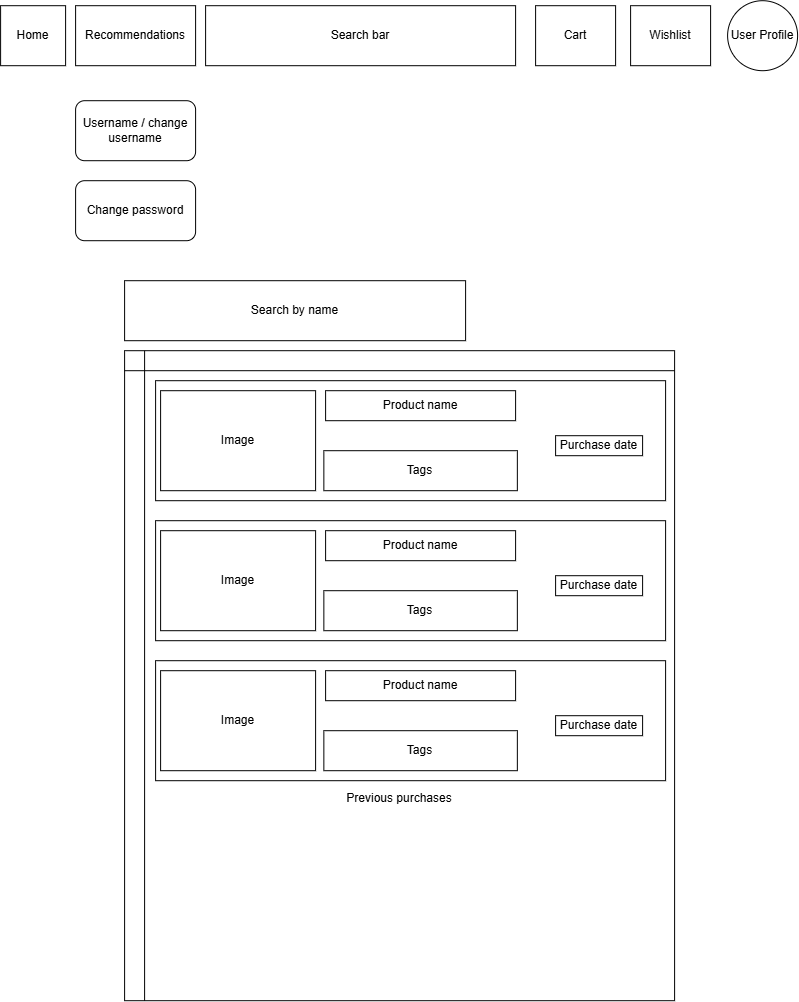

The diagram above was exported from draw.io. Its source (the exported page's mxGraphModel, read from the mxfile embedded in the PNG):
<mxGraphModel dx="2020" dy="1061" grid="1" gridSize="10" guides="1" tooltips="1" connect="1" arrows="1" fold="1" page="1" pageScale="1" pageWidth="827" pageHeight="1169" background="#ffffff" math="0" shadow="0">
  <root>
    <mxCell id="0" />
    <mxCell id="1" parent="0" />
    <mxCell id="jvvyR-7Fs6zkk0OH4UyP-1" parent="1" style="rounded=0;whiteSpace=wrap;html=1;" value="Home" vertex="1">
      <mxGeometry height="60" width="65" x="15" y="25" as="geometry" />
    </mxCell>
    <mxCell id="jvvyR-7Fs6zkk0OH4UyP-2" parent="1" style="rounded=0;whiteSpace=wrap;html=1;" value="Recommendations" vertex="1">
      <mxGeometry height="60" width="120" x="90" y="25" as="geometry" />
    </mxCell>
    <mxCell id="jvvyR-7Fs6zkk0OH4UyP-3" parent="1" style="rounded=0;whiteSpace=wrap;html=1;" value="Search bar" vertex="1">
      <mxGeometry height="60" width="310" x="220" y="25" as="geometry" />
    </mxCell>
    <mxCell id="jvvyR-7Fs6zkk0OH4UyP-4" parent="1" style="rounded=0;whiteSpace=wrap;html=1;" value="Wishlist" vertex="1">
      <mxGeometry height="60" width="80" x="645" y="25" as="geometry" />
    </mxCell>
    <mxCell id="jvvyR-7Fs6zkk0OH4UyP-5" parent="1" style="ellipse;whiteSpace=wrap;html=1;aspect=fixed;" value="User Profile" vertex="1">
      <mxGeometry height="70" width="70" x="742" y="20" as="geometry" />
    </mxCell>
    <mxCell id="jvvyR-7Fs6zkk0OH4UyP-6" parent="1" style="rounded=0;whiteSpace=wrap;html=1;" value="Cart" vertex="1">
      <mxGeometry height="60" width="80" x="550" y="25" as="geometry" />
    </mxCell>
    <mxCell id="jvvyR-7Fs6zkk0OH4UyP-8" parent="1" style="rounded=1;whiteSpace=wrap;html=1;" value="Username / change username" vertex="1">
      <mxGeometry height="60" width="120" x="90" y="120" as="geometry" />
    </mxCell>
    <mxCell id="jvvyR-7Fs6zkk0OH4UyP-9" parent="1" style="rounded=1;whiteSpace=wrap;html=1;" value="Change password" vertex="1">
      <mxGeometry height="60" width="120" x="90" y="200" as="geometry" />
    </mxCell>
    <mxCell id="jvvyR-7Fs6zkk0OH4UyP-10" parent="1" style="shape=internalStorage;whiteSpace=wrap;html=1;backgroundOutline=1;" value="&lt;div&gt;&lt;br&gt;&lt;/div&gt;&lt;div&gt;&lt;br&gt;&lt;/div&gt;&lt;div&gt;&lt;br&gt;&lt;/div&gt;&lt;div&gt;&lt;br&gt;&lt;/div&gt;&lt;div&gt;&lt;br&gt;&lt;/div&gt;&lt;div&gt;&lt;br&gt;&lt;/div&gt;&lt;div&gt;&lt;br&gt;&lt;/div&gt;&lt;div&gt;&lt;br&gt;&lt;/div&gt;&lt;div&gt;&lt;br&gt;&lt;/div&gt;&lt;div&gt;&lt;br&gt;&lt;/div&gt;&lt;div&gt;&lt;br&gt;&lt;/div&gt;&lt;div&gt;&lt;br&gt;&lt;/div&gt;&lt;div&gt;&lt;br&gt;&lt;/div&gt;&lt;div&gt;&lt;br&gt;&lt;/div&gt;&lt;div&gt;&lt;br&gt;&lt;/div&gt;&lt;div&gt;&lt;br&gt;&lt;/div&gt;&lt;div&gt;&lt;br&gt;&lt;/div&gt;Previous purchases" vertex="1">
      <mxGeometry height="650" width="550" x="139" y="370" as="geometry" />
    </mxCell>
    <mxCell id="jvvyR-7Fs6zkk0OH4UyP-11" parent="1" style="rounded=0;whiteSpace=wrap;html=1;" value="Search by name" vertex="1">
      <mxGeometry height="60" width="341" x="139" y="300" as="geometry" />
    </mxCell>
    <mxCell id="1RHt3dJ_fS05MWrI29zo-1" parent="1" style="rounded=0;whiteSpace=wrap;html=1;" value="&lt;div&gt;&lt;span style=&quot;background-color: transparent; color: light-dark(rgb(0, 0, 0), rgb(255, 255, 255));&quot;&gt;&lt;br&gt;&lt;/span&gt;&lt;/div&gt;&lt;div&gt;&lt;span style=&quot;background-color: transparent; color: light-dark(rgb(0, 0, 0), rgb(255, 255, 255));&quot;&gt;&lt;br&gt;&lt;/span&gt;&lt;/div&gt;&lt;div&gt;&lt;span style=&quot;background-color: transparent; color: light-dark(rgb(0, 0, 0), rgb(255, 255, 255));&quot;&gt;&lt;br&gt;&lt;/span&gt;&lt;/div&gt;&lt;div&gt;&lt;span style=&quot;background-color: transparent; color: light-dark(rgb(0, 0, 0), rgb(255, 255, 255));&quot;&gt;&lt;br&gt;&lt;/span&gt;&lt;/div&gt;&lt;div&gt;&lt;span style=&quot;background-color: transparent; color: light-dark(rgb(0, 0, 0), rgb(255, 255, 255));&quot;&gt;&lt;br&gt;&lt;/span&gt;&lt;/div&gt;&lt;div&gt;&lt;span style=&quot;background-color: transparent; color: light-dark(rgb(0, 0, 0), rgb(255, 255, 255));&quot;&gt;&lt;br&gt;&lt;/span&gt;&lt;/div&gt;&lt;div&gt;&lt;span style=&quot;background-color: transparent; color: light-dark(rgb(0, 0, 0), rgb(255, 255, 255));&quot;&gt;&lt;br&gt;&lt;/span&gt;&lt;/div&gt;&lt;div&gt;&lt;span style=&quot;background-color: transparent; color: light-dark(rgb(0, 0, 0), rgb(255, 255, 255));&quot;&gt;&lt;br&gt;&lt;/span&gt;&lt;/div&gt;&lt;div&gt;&lt;span style=&quot;background-color: transparent; color: light-dark(rgb(0, 0, 0), rgb(255, 255, 255));&quot;&gt;&lt;br&gt;&lt;/span&gt;&lt;/div&gt;&lt;div&gt;&lt;span style=&quot;background-color: transparent; color: light-dark(rgb(0, 0, 0), rgb(255, 255, 255));&quot;&gt;&lt;br&gt;&lt;/span&gt;&lt;/div&gt;&lt;div&gt;&lt;span style=&quot;background-color: transparent; color: light-dark(rgb(0, 0, 0), rgb(255, 255, 255));&quot;&gt;&lt;br&gt;&lt;/span&gt;&lt;/div&gt;&lt;div&gt;&lt;br&gt;&lt;/div&gt;" vertex="1">
      <mxGeometry height="120" width="510" x="170" y="400" as="geometry" />
    </mxCell>
    <mxCell id="1RHt3dJ_fS05MWrI29zo-2" parent="1" style="rounded=0;whiteSpace=wrap;html=1;" value="Image" vertex="1">
      <mxGeometry height="100" width="155" x="175" y="410" as="geometry" />
    </mxCell>
    <mxCell id="1RHt3dJ_fS05MWrI29zo-3" parent="1" style="rounded=0;whiteSpace=wrap;html=1;" value="Product name" vertex="1">
      <mxGeometry height="30" width="190" x="340" y="410" as="geometry" />
    </mxCell>
    <mxCell id="1RHt3dJ_fS05MWrI29zo-4" parent="1" style="rounded=0;whiteSpace=wrap;html=1;" value="Tags" vertex="1">
      <mxGeometry height="40" width="193.5" x="338.25" y="470" as="geometry" />
    </mxCell>
    <mxCell id="1RHt3dJ_fS05MWrI29zo-5" parent="1" style="rounded=0;whiteSpace=wrap;html=1;" value="Purchase date" vertex="1">
      <mxGeometry height="20" width="87" x="570" y="455" as="geometry" />
    </mxCell>
    <mxCell id="1RHt3dJ_fS05MWrI29zo-6" parent="1" style="rounded=0;whiteSpace=wrap;html=1;" value="&lt;div&gt;&lt;span style=&quot;background-color: transparent; color: light-dark(rgb(0, 0, 0), rgb(255, 255, 255));&quot;&gt;&lt;br&gt;&lt;/span&gt;&lt;/div&gt;&lt;div&gt;&lt;span style=&quot;background-color: transparent; color: light-dark(rgb(0, 0, 0), rgb(255, 255, 255));&quot;&gt;&lt;br&gt;&lt;/span&gt;&lt;/div&gt;&lt;div&gt;&lt;span style=&quot;background-color: transparent; color: light-dark(rgb(0, 0, 0), rgb(255, 255, 255));&quot;&gt;&lt;br&gt;&lt;/span&gt;&lt;/div&gt;&lt;div&gt;&lt;span style=&quot;background-color: transparent; color: light-dark(rgb(0, 0, 0), rgb(255, 255, 255));&quot;&gt;&lt;br&gt;&lt;/span&gt;&lt;/div&gt;&lt;div&gt;&lt;span style=&quot;background-color: transparent; color: light-dark(rgb(0, 0, 0), rgb(255, 255, 255));&quot;&gt;&lt;br&gt;&lt;/span&gt;&lt;/div&gt;&lt;div&gt;&lt;span style=&quot;background-color: transparent; color: light-dark(rgb(0, 0, 0), rgb(255, 255, 255));&quot;&gt;&lt;br&gt;&lt;/span&gt;&lt;/div&gt;&lt;div&gt;&lt;span style=&quot;background-color: transparent; color: light-dark(rgb(0, 0, 0), rgb(255, 255, 255));&quot;&gt;&lt;br&gt;&lt;/span&gt;&lt;/div&gt;&lt;div&gt;&lt;span style=&quot;background-color: transparent; color: light-dark(rgb(0, 0, 0), rgb(255, 255, 255));&quot;&gt;&lt;br&gt;&lt;/span&gt;&lt;/div&gt;&lt;div&gt;&lt;span style=&quot;background-color: transparent; color: light-dark(rgb(0, 0, 0), rgb(255, 255, 255));&quot;&gt;&lt;br&gt;&lt;/span&gt;&lt;/div&gt;&lt;div&gt;&lt;span style=&quot;background-color: transparent; color: light-dark(rgb(0, 0, 0), rgb(255, 255, 255));&quot;&gt;&lt;br&gt;&lt;/span&gt;&lt;/div&gt;&lt;div&gt;&lt;span style=&quot;background-color: transparent; color: light-dark(rgb(0, 0, 0), rgb(255, 255, 255));&quot;&gt;&lt;br&gt;&lt;/span&gt;&lt;/div&gt;&lt;div&gt;&lt;br&gt;&lt;/div&gt;" vertex="1">
      <mxGeometry height="120" width="510" x="170" y="540" as="geometry" />
    </mxCell>
    <mxCell id="1RHt3dJ_fS05MWrI29zo-7" parent="1" style="rounded=0;whiteSpace=wrap;html=1;" value="Image" vertex="1">
      <mxGeometry height="100" width="155" x="175" y="550" as="geometry" />
    </mxCell>
    <mxCell id="1RHt3dJ_fS05MWrI29zo-8" parent="1" style="rounded=0;whiteSpace=wrap;html=1;" value="Product name" vertex="1">
      <mxGeometry height="30" width="190" x="340" y="550" as="geometry" />
    </mxCell>
    <mxCell id="1RHt3dJ_fS05MWrI29zo-9" parent="1" style="rounded=0;whiteSpace=wrap;html=1;" value="Tags" vertex="1">
      <mxGeometry height="40" width="193.5" x="338.25" y="610" as="geometry" />
    </mxCell>
    <mxCell id="1RHt3dJ_fS05MWrI29zo-10" parent="1" style="rounded=0;whiteSpace=wrap;html=1;" value="Purchase date" vertex="1">
      <mxGeometry height="20" width="87" x="570" y="595" as="geometry" />
    </mxCell>
    <mxCell id="1RHt3dJ_fS05MWrI29zo-11" parent="1" style="rounded=0;whiteSpace=wrap;html=1;" value="&lt;div&gt;&lt;span style=&quot;background-color: transparent; color: light-dark(rgb(0, 0, 0), rgb(255, 255, 255));&quot;&gt;&lt;br&gt;&lt;/span&gt;&lt;/div&gt;&lt;div&gt;&lt;span style=&quot;background-color: transparent; color: light-dark(rgb(0, 0, 0), rgb(255, 255, 255));&quot;&gt;&lt;br&gt;&lt;/span&gt;&lt;/div&gt;&lt;div&gt;&lt;span style=&quot;background-color: transparent; color: light-dark(rgb(0, 0, 0), rgb(255, 255, 255));&quot;&gt;&lt;br&gt;&lt;/span&gt;&lt;/div&gt;&lt;div&gt;&lt;span style=&quot;background-color: transparent; color: light-dark(rgb(0, 0, 0), rgb(255, 255, 255));&quot;&gt;&lt;br&gt;&lt;/span&gt;&lt;/div&gt;&lt;div&gt;&lt;span style=&quot;background-color: transparent; color: light-dark(rgb(0, 0, 0), rgb(255, 255, 255));&quot;&gt;&lt;br&gt;&lt;/span&gt;&lt;/div&gt;&lt;div&gt;&lt;span style=&quot;background-color: transparent; color: light-dark(rgb(0, 0, 0), rgb(255, 255, 255));&quot;&gt;&lt;br&gt;&lt;/span&gt;&lt;/div&gt;&lt;div&gt;&lt;span style=&quot;background-color: transparent; color: light-dark(rgb(0, 0, 0), rgb(255, 255, 255));&quot;&gt;&lt;br&gt;&lt;/span&gt;&lt;/div&gt;&lt;div&gt;&lt;span style=&quot;background-color: transparent; color: light-dark(rgb(0, 0, 0), rgb(255, 255, 255));&quot;&gt;&lt;br&gt;&lt;/span&gt;&lt;/div&gt;&lt;div&gt;&lt;span style=&quot;background-color: transparent; color: light-dark(rgb(0, 0, 0), rgb(255, 255, 255));&quot;&gt;&lt;br&gt;&lt;/span&gt;&lt;/div&gt;&lt;div&gt;&lt;span style=&quot;background-color: transparent; color: light-dark(rgb(0, 0, 0), rgb(255, 255, 255));&quot;&gt;&lt;br&gt;&lt;/span&gt;&lt;/div&gt;&lt;div&gt;&lt;span style=&quot;background-color: transparent; color: light-dark(rgb(0, 0, 0), rgb(255, 255, 255));&quot;&gt;&lt;br&gt;&lt;/span&gt;&lt;/div&gt;&lt;div&gt;&lt;br&gt;&lt;/div&gt;" vertex="1">
      <mxGeometry height="120" width="510" x="170" y="680" as="geometry" />
    </mxCell>
    <mxCell id="1RHt3dJ_fS05MWrI29zo-12" parent="1" style="rounded=0;whiteSpace=wrap;html=1;" value="Image" vertex="1">
      <mxGeometry height="100" width="155" x="175" y="690" as="geometry" />
    </mxCell>
    <mxCell id="1RHt3dJ_fS05MWrI29zo-13" parent="1" style="rounded=0;whiteSpace=wrap;html=1;" value="Product name" vertex="1">
      <mxGeometry height="30" width="190" x="340" y="690" as="geometry" />
    </mxCell>
    <mxCell id="1RHt3dJ_fS05MWrI29zo-14" parent="1" style="rounded=0;whiteSpace=wrap;html=1;" value="Tags" vertex="1">
      <mxGeometry height="40" width="193.5" x="338.25" y="750" as="geometry" />
    </mxCell>
    <mxCell id="1RHt3dJ_fS05MWrI29zo-15" parent="1" style="rounded=0;whiteSpace=wrap;html=1;" value="Purchase date" vertex="1">
      <mxGeometry height="20" width="87" x="570" y="735" as="geometry" />
    </mxCell>
  </root>
</mxGraphModel>